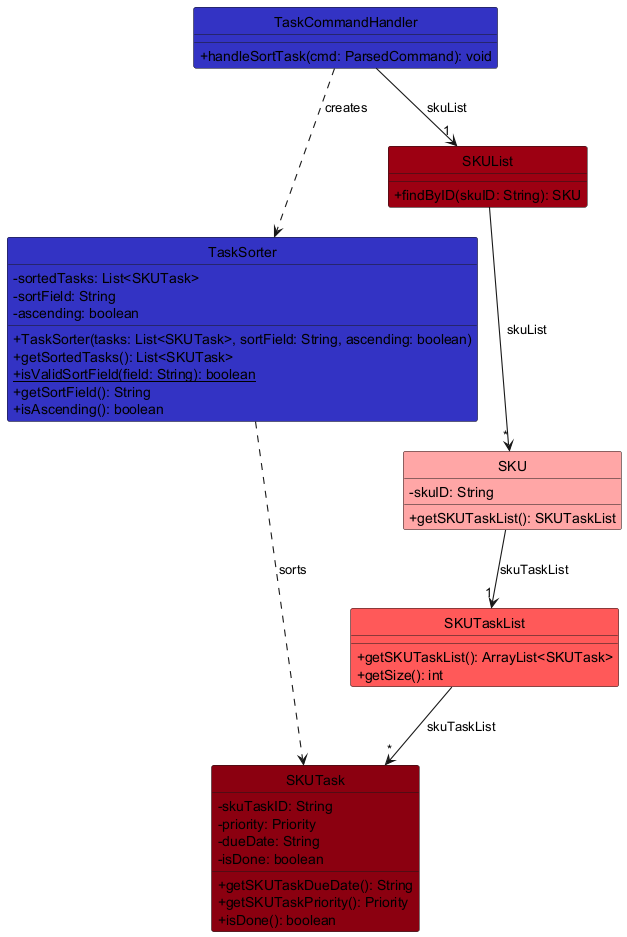

The diagram above was rendered by PlantUML. Its source (embedded in the PNG):
@startuml
!include ../style.puml
skinparam arrowThickness 1.1
skinparam classAttributeIconSize 0
hide circle

class TaskCommandHandler LOGIC_COLOR {
  + handleSortTask(cmd: ParsedCommand): void
}

class TaskSorter LOGIC_COLOR {
  - sortedTasks: List<SKUTask>
  - sortField: String
  - ascending: boolean
  + TaskSorter(tasks: List<SKUTask>, sortField: String, ascending: boolean)
  + getSortedTasks(): List<SKUTask>
  + {static} isValidSortField(field: String): boolean
  + getSortField(): String
  + isAscending(): boolean
}

class SKUList MODEL_COLOR {
  + findByID(skuID: String): SKU
}

class SKU MODEL_COLOR_T1 {
  - skuID: String
  + getSKUTaskList(): SKUTaskList
}

class SKUTaskList MODEL_COLOR_T2 {
  + getSKUTaskList(): ArrayList<SKUTask>
  + getSize(): int
}

class SKUTask MODEL_COLOR_T3 {
  - skuTaskID: String
  - priority: Priority
  - dueDate: String
  - isDone: boolean
  + getSKUTaskDueDate(): String
  + getSKUTaskPriority(): Priority
  + isDone(): boolean
}

TaskCommandHandler -down-> "1" SKUList : skuList
TaskCommandHandler ..> TaskSorter : creates
SKUList -down-> "*" SKU : skuList
SKU -down-> "1" SKUTaskList : skuTaskList
SKUTaskList -down-> "*" SKUTask : skuTaskList
TaskSorter ..> SKUTask : sorts
@enduml